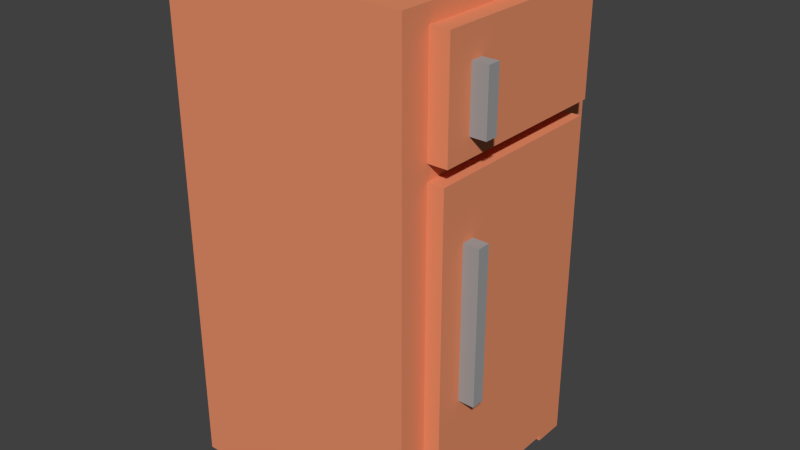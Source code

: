# Source: Geladeira.blend  (saved by Blender 2.76.0; exported with 4.5.12 LTS)
import bpy
from mathutils import Matrix  # noqa: F401  (used for matrix-valued properties, if any)

bpy.ops.wm.read_factory_settings(use_empty=True)
scene = bpy.context.scene
scene.name = 'Scene'

# ---- collections
col_collection_1 = bpy.data.collections.new('Collection 1'); scene.collection.children.link(col_collection_1)

# ---- materials (node trees are filled in below, after node groups)
mat_material_010 = bpy.data.materials.new('Material.010')
mat_material_010.alpha_threshold = 0.0
mat_material_010.use_transparent_shadow = False
mat_material_010.diffuse_color = (0.8, 0.2762, 0.1397, 1.0)
mat_material_010.roughness = 0.5
mat_material_010.line_color = (0.0, 0.0, 0.0, 1.0)
mat_material_019 = bpy.data.materials.new('Material.019')
mat_material_019.alpha_threshold = 0.0
mat_material_019.use_transparent_shadow = False
mat_material_019.diffuse_color = (0.3506, 0.3506, 0.3506, 1.0)
mat_material_019.roughness = 0.5
mat_material_011 = bpy.data.materials.new('Material.011')
mat_material_011.alpha_threshold = 0.0
mat_material_011.use_transparent_shadow = False
mat_material_011.diffuse_color = (0.8, 0.7652, 0.4087, 1.0)
mat_material_011.roughness = 0.5
mat_material_013 = bpy.data.materials.new('Material.013')
mat_material_013.alpha_threshold = 0.0
mat_material_013.use_transparent_shadow = False
mat_material_013.roughness = 0.5

# ---- material node trees

# ---- world
world_world = bpy.data.worlds.new('World'); scene.world = world_world
world_world.color = (0.05088, 0.05088, 0.05088)
world_world.use_sun_shadow = False
world_world.sun_shadow_jitter_overblur = 0.0
world_world.cycles.sampling_method = 'MANUAL'
world_world.cycles.sample_map_resolution = 256

# ---- meshes
me_cube_004 = bpy.data.meshes.new('Cube.004')
me_cube_004.from_pydata([(1.298, 1.0, 2.207), (1.298, -1.0, 2.207), (-0.7019, -1.0, 2.207), (-0.7019, 1.0, 2.207), (1.298, 1.0, 2.994), (1.298, -1.0, 2.994), (-0.7019, -1.0, 2.994), (-0.7019, 1.0, 2.994), (-0.3013, 24.79, 1.962), (-0.3013, -5.023, 1.962), (-2.301, -5.023, 1.962), (-2.301, 24.79, 1.962), (-0.3013, 24.79, 3.378), (-0.3013, -5.023, 3.378), (-2.301, -5.023, 3.378), (-2.301, 24.79, 3.378)], [], [(0, 1, 2, 3), (4, 7, 6, 5), (0, 4, 5, 1), (1, 5, 6, 2), (2, 6, 7, 3), (4, 0, 3, 7), (8, 9, 10, 11), (12, 15, 14, 13), (8, 12, 13, 9), (9, 13, 14, 10), (10, 14, 15, 11), (12, 8, 11, 15)])
me_cube_004.polygons.foreach_set('material_index', [1, 1, 1, 1, 1, 1, 0, 0, 0, 0, 0, 0])
me_cube_004.materials.append(mat_material_010)
me_cube_004.materials.append(mat_material_019)
me_cube_004.materials.append(None)
me_cube_004.materials.append(None)
me_cube_004.use_remesh_preserve_volume = False
me_cube_004.use_remesh_preserve_attributes = False
me_cube_004.use_mirror_vertex_groups = False
me_cube_004.update()
me_cube_001 = bpy.data.meshes.new('Cube.001')
me_cube_001.from_pydata([(-0.5994, 24.79, -2.57), (-0.5994, -5.023, -2.57), (-2.599, -5.023, -2.57), (-2.599, 24.79, -2.57), (-0.5994, 24.79, 1.756), (-0.5994, -5.023, 1.756), (-2.599, -5.023, 1.756), (-2.599, 24.79, 1.756), (1.0, 1.0, -1.0), (1.0, -1.0, -1.0), (-1.0, -1.0, -1.0), (-1.0, 1.0, -1.0), (1.0, 1.0, 1.0), (1.0, -1.0, 1.0), (-1.0, -1.0, 1.0), (-1.0, 1.0, 1.0)], [], [(0, 1, 2, 3), (4, 7, 6, 5), (0, 4, 5, 1), (1, 5, 6, 2), (2, 6, 7, 3), (4, 0, 3, 7), (8, 9, 10, 11), (12, 15, 14, 13), (8, 12, 13, 9), (9, 13, 14, 10), (10, 14, 15, 11), (12, 8, 11, 15)])
me_cube_001.polygons.foreach_set('material_index', [0, 0, 0, 0, 0, 0, 1, 1, 1, 1, 1, 1])
me_cube_001.materials.append(mat_material_010)
me_cube_001.materials.append(mat_material_019)
me_cube_001.materials.append(mat_material_011)
me_cube_001.materials.append(mat_material_013)
me_cube_001.use_remesh_preserve_volume = False
me_cube_001.use_remesh_preserve_attributes = False
me_cube_001.use_mirror_vertex_groups = False
me_cube_001.update()
me_cube_056 = bpy.data.meshes.new('Cube.056')
me_cube_056.from_pydata([(-3.876, 25.03, -1.186), (-3.876, -5.258, -1.186), (-25.82, -5.258, -1.186), (-25.82, 25.03, -1.186), (-3.876, 25.03, -1.085), (-3.876, -5.258, -1.085), (-25.82, -5.258, -1.085), (-25.82, 25.03, -1.085), (-3.876, 25.03, 0.08132), (-3.876, -5.258, 0.08132), (-25.82, -5.258, 0.08132), (-25.82, 25.03, 0.08132), (-3.876, 25.03, 0.1827), (-3.876, -5.258, 0.1827), (-25.82, -5.258, 0.1827), (-25.82, 25.03, 0.1827), (-2.242, 29.4, -2.768), (-2.242, -9.631, -2.768), (-27.39, -9.631, -2.768), (-27.39, 29.4, -2.768), (-2.242, 29.4, 3.599), (-27.39, 29.4, 3.599), (-2.242, -5.023, -2.57), (-2.242, 24.79, 1.756), (-2.242, 24.79, -2.57), (-2.242, -9.631, 3.599), (-27.39, -9.631, 3.599), (-25.7, 24.79, -2.57), (-25.7, -5.023, -2.57), (-2.242, -5.023, 3.378), (-2.242, -5.023, 1.756), (-2.242, 24.79, 1.962), (-2.242, -5.023, 1.962), (-2.242, 24.79, 3.378), (-25.7, 24.79, 1.756), (-25.7, -5.023, 1.756), (-25.7, 24.79, 1.962), (-25.7, -5.023, 1.962), (-25.7, -5.023, 3.378), (-25.7, 24.79, 3.378), (-2.242, 24.37, -2.768), (-2.242, -4.596, -2.768), (-27.39, -4.596, -2.768), (-27.39, 24.37, -2.768), (-27.39, 24.37, 3.599), (-27.39, -4.596, 3.599), (-2.242, -4.597, 3.599), (-2.242, 24.37, 3.599), (-6.969, -9.631, -2.768), (-22.67, -9.631, -2.768), (-6.969, 29.4, -2.768), (-22.67, 29.4, -2.768), (-22.67, 29.4, 3.599), (-6.969, 29.4, 3.599), (-6.969, -9.631, 3.599), (-22.67, -9.631, 3.599), (-6.969, 24.37, -2.768), (-22.67, 24.37, -2.768), (-6.969, -4.596, -2.768), (-22.67, -4.596, -2.768), (-22.67, 24.37, 3.599), (-6.969, 24.37, 3.599), (-22.67, -4.596, 3.599), (-6.969, -4.597, 3.599), (-2.242, 29.4, -2.97), (-2.242, -9.631, -2.97), (-27.39, -9.631, -2.97), (-27.39, 29.4, -2.97), (-2.242, 24.37, -2.97), (-2.242, -4.596, -2.97), (-27.39, -4.596, -2.97), (-27.39, 24.37, -2.97), (-6.969, -9.631, -2.97), (-22.67, -9.631, -2.97), (-6.969, 29.4, -2.97), (-22.67, 29.4, -2.97), (-6.969, 24.37, -2.97), (-22.67, 24.37, -2.97), (-6.969, -4.596, -2.97), (-22.67, -4.596, -2.97)], [], [(0, 1, 2, 3), (4, 7, 6, 5), (0, 4, 5, 1), (1, 5, 6, 2), (2, 6, 7, 3), (4, 0, 3, 7), (8, 9, 10, 11), (12, 15, 14, 13), (8, 12, 13, 9), (9, 13, 14, 10), (10, 14, 15, 11), (12, 8, 11, 15), (56, 50, 74, 76), (52, 51, 19, 21), (22, 17, 41, 40, 16, 20, 23, 24), (49, 55, 26, 18), (43, 44, 21, 19), (62, 45, 26, 55), (22, 24, 27, 28), (29, 25, 17, 22, 30, 23, 31, 32), (29, 33, 31, 23, 20, 47, 46, 25), (24, 23, 34, 27), (30, 22, 28, 35), (28, 27, 34, 35), (23, 30, 35, 34), (32, 31, 36, 37), (29, 32, 37, 38), (37, 36, 39, 38), (31, 33, 39, 36), (33, 29, 38, 39), (40, 56, 76, 68), (57, 59, 42, 43), (18, 26, 45, 42), (42, 45, 44, 43), (52, 21, 44, 60), (60, 44, 45, 62), (18, 42, 70, 66), (58, 48, 49, 59), (20, 16, 50, 53), (53, 50, 51, 52), (17, 25, 54, 48), (48, 54, 55, 49), (46, 63, 54, 25), (63, 62, 55, 54), (43, 19, 67, 71), (50, 56, 57, 51), (40, 41, 58, 56), (56, 58, 59, 57), (20, 53, 61, 47), (53, 52, 60, 61), (47, 61, 63, 46), (61, 60, 62, 63), (79, 73, 66, 70), (75, 77, 71, 67), (69, 65, 72, 78), (64, 68, 76, 74), (17, 48, 72, 65), (48, 58, 78, 72), (59, 49, 73, 79), (19, 51, 75, 67), (51, 57, 77, 75), (50, 16, 64, 74), (57, 43, 71, 77), (58, 41, 69, 78), (41, 17, 65, 69), (16, 40, 68, 64), (49, 18, 66, 73), (42, 59, 79, 70)])
me_cube_056.polygons.foreach_set('material_index', [3, 3, 3, 3, 3, 3, 3, 3, 3, 3, 3, 3, 0, 0, 0, 0, 0, 0, 2, 0, 0, 2, 2, 2, 2, 2, 2, 2, 2, 2, 0, 0, 0, 0, 0, 0, 0, 0, 0, 0, 0, 0, 0, 0, 0, 0, 0, 0, 0, 0, 0, 0, 0, 0, 0, 0, 0, 0, 0, 0, 0, 0, 0, 0, 0, 0, 0, 0])
me_cube_056.materials.append(mat_material_010)
me_cube_056.materials.append(mat_material_019)
me_cube_056.materials.append(mat_material_011)
me_cube_056.materials.append(mat_material_013)
me_cube_056.use_remesh_preserve_volume = False
me_cube_056.use_remesh_preserve_attributes = False
me_cube_056.use_mirror_vertex_groups = False
me_cube_056.update()

# ---- objects
ob_geladeira_porta_001 = bpy.data.objects.new('Geladeira_Porta.001', me_cube_004)
ob_geladeira_porta = bpy.data.objects.new('Geladeira_Porta', me_cube_001)
ob_geladeira = bpy.data.objects.new('Geladeira', me_cube_056)

# ---- transforms, parenting, visibility, modifiers, constraints
ob_geladeira_porta_001.location = (0.4424, -0.3476, 0.8892)
ob_geladeira_porta_001.scale = (0.04073, 0.02665, 0.3116)
ob_geladeira_porta_001.lock_rotations_4d = False
ob_geladeira_porta_001.empty_display_type = 'ARROWS'
ob_geladeira_porta_001.display_type = 'SOLID'
ob_geladeira_porta_001.lineart.crease_threshold = 0.0
ob_geladeira_porta.location = (0.4424, -0.3476, 0.8892)
ob_geladeira_porta.scale = (0.04073, 0.02665, 0.3116)
ob_geladeira_porta.lock_rotations_4d = False
ob_geladeira_porta.empty_display_type = 'ARROWS'
ob_geladeira_porta.display_type = 'SOLID'
ob_geladeira_porta.lineart.crease_threshold = 0.0
ob_geladeira.location = (0.4424, -0.3476, 0.8892)
ob_geladeira.scale = (0.04073, 0.02665, 0.3116)
ob_geladeira.lock_rotations_4d = False
ob_geladeira.empty_display_type = 'ARROWS'
ob_geladeira.display_type = 'SOLID'
ob_geladeira.lineart.crease_threshold = 0.0

# ---- collection membership
col_collection_1.objects.link(ob_geladeira_porta_001)
col_collection_1.objects.link(ob_geladeira_porta)
col_collection_1.objects.link(ob_geladeira)

# ---- scene / render settings (as saved in the file)
scene.frame_start = 1; scene.frame_end = 250; scene.frame_set(1)
scene.render.engine = 'BLENDER_EEVEE_NEXT'
scene.render.resolution_percentage = 50
scene.render.dither_intensity = 0.0
scene.cycles.use_denoising = False
scene.cycles.samples = 10
scene.cycles.sampling_pattern = 'TABULATED_SOBOL'
scene.cycles.light_sampling_threshold = 0.0
scene.cycles.use_adaptive_sampling = False
scene.cycles.use_light_tree = False
scene.cycles.blur_glossy = 0.0
scene.cycles.pixel_filter_type = 'GAUSSIAN'
scene.cycles.sample_clamp_indirect = 0.0
scene.view_settings.view_transform = 'Standard'
bpy.context.view_layer.update()

# ---- added for rendering (the .blend has no active camera and no usable light): camera, sun
cam_auto = bpy.data.cameras.new('AutoCamera')
cam_auto.lens = 50.0
cam_auto.sensor_width = 36.0
cam_auto.clip_end = 1000.0
ob_auto_camera = bpy.data.objects.new('AutoCamera', cam_auto)
scene.collection.objects.link(ob_auto_camera)
ob_auto_camera.location = (2.2944, -2.94444, 2.89402)
ob_auto_camera.rotation_euler = (1.09748, -7.21219e-08, 0.694738)
scene.camera = ob_auto_camera
light_auto_sun = bpy.data.lights.new('AutoSun', 'SUN')
light_auto_sun.energy = 3.0
light_auto_sun.angle = 0.0523599
ob_auto_sun = bpy.data.objects.new('AutoSun', light_auto_sun)
scene.collection.objects.link(ob_auto_sun)
ob_auto_sun.rotation_euler = (0.872665, 0.174533, 0.523599)
bpy.context.view_layer.update()
